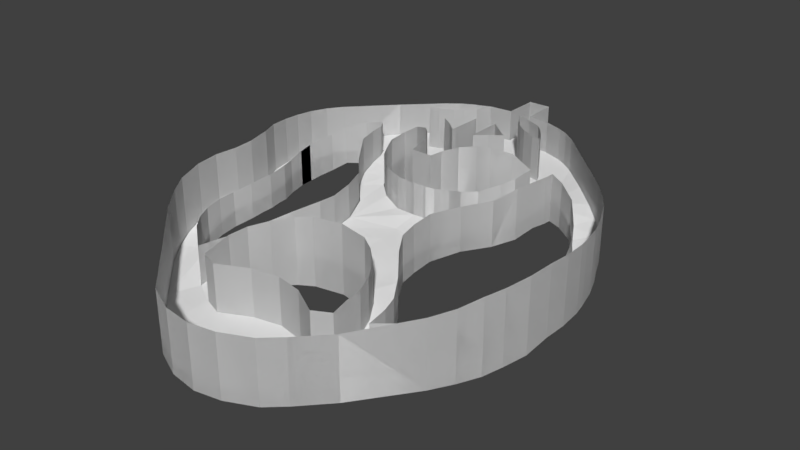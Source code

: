 # Source: Road.blend  (saved by Blender 2.79.0; exported with 4.5.12 LTS)
import bpy
from mathutils import Matrix  # noqa: F401  (used for matrix-valued properties, if any)

bpy.ops.wm.read_factory_settings(use_empty=True)
scene = bpy.context.scene
scene.name = 'Scene'

# ---- collections
col_collection_1 = bpy.data.collections.new('Collection 1'); scene.collection.children.link(col_collection_1)

# ---- world
world_world = bpy.data.worlds.new('World'); scene.world = world_world
world_world.color = (0.05088, 0.05088, 0.05088)
world_world.use_sun_shadow = False
world_world.sun_shadow_jitter_overblur = 0.0
world_world.cycles.sampling_method = 'MANUAL'

# ---- meshes
me_plane_001 = bpy.data.meshes.new('Plane.001')
me_plane_001.from_pydata([(2.054, -0.3033, 0.5093), (2.054, -0.3033, -0.1669), (1.885, 0.287, 0.5093), (1.885, 0.287, -0.0761), (2.036, -0.7438, 0.5093), (2.036, -0.7438, -0.2058), (1.992, -0.9707, 0.4767), (1.992, -0.9707, -0.2837), (1.826, -1.366, 0.3998), (1.826, -1.366, -0.361), (1.544, -1.732, 0.2687), (1.544, -1.732, -0.4249), (1.052, -2.23, 0.1592), (1.052, -2.23, -0.4982), (0.7699, -2.52, 0.1592), (0.7699, -2.52, -0.5033), (0.5886, -2.685, 0.1592), (0.5886, -2.685, -0.5033), (0.2829, -2.822, 0.1592), (0.2829, -2.822, -0.5033), (0.001222, -2.872, 0.1592), (0.001222, -2.872, -0.5033), (-0.3001, -2.832, 0.1592), (-0.3001, -2.832, -0.4968), (-0.6137, -2.685, 0.1592), (-0.6137, -2.685, -0.5033), (-1.589, -1.729, 0.2484), (-1.589, -1.729, -0.4658), (-1.732, -1.525, 0.3044), (-1.732, -1.525, -0.4268), (-1.813, -1.359, 0.3532), (-1.813, -1.359, -0.3683), (-1.858, -1.107, 0.4036), (-1.858, -1.107, -0.3184), (-1.849, -0.8781, 0.43), (-1.849, -0.8781, -0.2827), (-1.786, -0.667, 0.4511), (-1.786, -0.667, -0.2403), (-1.755, -0.4829, 0.4775), (-1.755, -0.4829, -0.2192), (-1.771, -0.2576, -0.1927), (-1.839, -0.07873, 0.5093), (-1.839, -0.07873, -0.1716), (-1.85, 0.1107, 0.5093), (-1.85, 0.1107, -0.1665), (-1.799, 0.4443, 0.5093), (-1.799, 0.4443, -0.1337), (-1.725, 0.6107, 0.5093), (-1.725, 0.6107, -0.09434), (-1.615, 0.7632, 0.5093), (-1.615, 0.7632, -0.06082), (-0.8242, 1.561, 0.5093), (-0.8242, 1.561, -0.001793), (-0.5915, 1.72, 0.5093), (-0.5915, 1.72, -0.001792), (-0.3759, 1.801, 0.5093), (-0.3759, 1.801, -0.001792), (-0.1439, 1.822, 0.5093), (-0.1439, 1.822, -0.03512), (-0.1388, 2.19, 0.5093), (-0.1388, 2.19, -0.03512), (0.09833, 2.195, 0.5093), (0.09833, 2.195, -0.03512), (0.1041, 1.821, 0.5093), (0.1041, 1.821, -0.05446), (0.3382, 1.8, 0.5093), (0.3382, 1.8, -0.03549), (0.6481, 1.668, 0.5093), (0.6481, 1.668, 0.02873), (0.781, 1.566, 0.5093), (0.781, 1.566, 0.05493), (1.564, 0.7835, 0.5093), (1.564, 0.7835, 0.0211), (1.719, 0.5895, 0.5093), (1.719, 0.5895, -0.0113), (1.821, 0.4383, 0.5093), (1.821, 0.4383, -0.05666), (2.003, -0.008138, 0.5093), (2.003, -0.008138, -0.1215), (-1.189, 1.205, 0.5093), (-1.189, 1.205, -0.001793), (-1.529, -0.6046, 0.1537), (-1.529, -0.6046, -0.2281), (-1.52, -0.3506, 0.1753), (-1.52, -0.3506, -0.2003), (-1.527, -0.2531, 0.1861), (-1.527, -0.2531, -0.2003), (-1.589, -0.09017, 0.178), (-1.589, -0.09017, -0.2003), (-1.617, 0.08715, 0.2077), (-1.617, 0.08715, -0.187), (-1.617, 0.2256, 0.2379), (-1.617, 0.2256, -0.1803), (-1.533, 0.4799, 0.2934), (-1.533, 0.4799, -0.1202), (-1.443, 0.6117, 0.3654), (-1.443, 0.6117, -0.05388), (-1.267, 0.7472, 0.4213), (-1.267, 0.7472, -0.05388), (-1.1, 0.815, 0.4511), (-1.1, 0.815, -0.05388), (-1.068, 0.7512, 0.4263), (-1.068, 0.7512, -0.05388), (-1.048, 0.5957, 0.4271), (-1.048, 0.5957, -0.05388), (-0.9841, 0.3725, 0.4292), (-0.9841, 0.3725, -0.1071), (-0.8605, 0.1572, 0.3026), (-0.8605, 0.1572, -0.1371), (-0.6692, -0.05803, 0.2815), (-0.6692, -0.05803, -0.1677), (-0.5257, -0.365, 0.3108), (-0.5257, -0.365, -0.1971), (-0.5137, -0.5842, 0.2748), (-0.5137, -0.5842, -0.2306), (-0.5377, -0.7556, 0.2696), (-0.5377, -0.7556, -0.2403), (-0.6637, -0.9915, 0.2131), (-0.6637, -0.9915, -0.2557), (-0.8207, -1.175, 0.1256), (-0.8207, -1.175, -0.2776), (-0.9638, -1.393, 0.05362), (-0.9638, -1.393, -0.3315), (-1.025, -1.627, 0.05362), (-1.025, -1.627, -0.3819), (-1.067, -1.837, 0.05362), (-1.067, -1.837, -0.4756), (-1.383, -1.577, 0.05362), (-1.383, -1.577, -0.4095), (-1.514, -1.417, 0.05362), (-1.514, -1.417, -0.3985), (-1.598, -1.254, 0.05362), (-1.598, -1.254, -0.3634), (-1.614, -1.075, 0.08066), (-1.614, -1.075, -0.3207), (-1.609, -0.8951, 0.08877), (-1.609, -0.8951, -0.2947), (-1.546, -0.7078, 0.1347), (-1.546, -0.7078, -0.249), (-1.509, -0.4719, 0.1645), (-1.509, -0.4719, -0.2107), (-0.4687, 0.1458, -0.1455), (-0.4687, 0.1458, 0.3361), (-0.57, 0.2361, -0.139), (-0.57, 0.2361, 0.3511), (-0.2468, 0.04351, -0.1455), (-0.2468, 0.04351, 0.3361), (-0.01954, 0.01562, -0.1455), (-0.01954, 0.01562, 0.3361), (0.2076, 0.04221, -0.1455), (0.2076, 0.04221, 0.3361), (0.4441, 0.1525, -0.1455), (0.4441, 0.1525, 0.3361), (0.5837, 0.2468, -0.1455), (0.5837, 0.2468, 0.3466), (0.7604, 0.6017, -0.1455), (0.7604, 0.6017, 0.405), (0.7644, 0.8515, -0.1402), (0.7644, 0.8515, 0.415), (0.5797, 0.8103, -0.1455), (0.5797, 0.8103, 0.5446), (0.3869, 0.7092, -0.1455), (0.3869, 0.7092, 0.592), (0.2886, 0.6096, -0.1455), (0.2886, 0.6096, 0.6144), (0.1812, 0.4581, -0.1455), (0.1812, 0.4581, 0.6236), (0.1179, 0.265, -0.1455), (0.1179, 0.265, 0.6252), (0.09399, 0.1293, -0.1455), (0.09399, 0.1293, 0.6219), (-0.1323, 0.1322, -0.1455), (-0.1323, 0.1322, 0.6219), (-0.1585, 0.2747, -0.1455), (-0.1585, 0.2747, 0.6252), (-0.2189, 0.4541, -0.1455), (-0.2189, 0.4541, 0.6236), (-0.3212, 0.5976, -0.1455), (-0.3212, 0.5976, 0.6144), (-0.4289, 0.7086, -0.1455), (-0.4289, 0.7086, 0.592), (-0.6209, 0.8082, -0.1455), (-0.6209, 0.8082, 0.5224), (-0.8115, 0.8368, -0.1455), (-0.8115, 0.8368, 0.402), (-0.7956, 0.6023, -0.1455), (-0.7956, 0.6023, 0.3963), (-0.7318, 0.4541, -0.1455), (-0.7318, 0.4541, 0.3762), (-0.6574, 0.3199, -0.1455), (-0.6574, 0.3199, 0.3662), (0.6974, 0.4536, -0.1455), (0.6974, 0.4536, 0.3804), (-0.7081, 1.132, 0.6241), (-0.7081, 1.132, 0.00549), (-0.6623, 1.229, 0.6241), (-0.6623, 1.229, 0.00549), (-0.5142, 1.407, 0.6241), (-0.5142, 1.407, 0.00549), (-0.3531, 1.486, 0.6241), (-0.3531, 1.486, 0.00549), (-0.208, 1.53, 0.6241), (-0.208, 1.53, 0.00549), (-0.2812, 1.386, 0.6241), (-0.2812, 1.386, 0.00549), (-0.3764, 1.291, 0.6241), (-0.3764, 1.291, 0.00549), (-0.4628, 1.225, 0.6241), (-0.4628, 1.225, 0.00549), (-0.6056, 1.158, 0.6241), (-0.6056, 1.158, 0.00549), (-0.5943, 1.321, 0.00549), (-0.5943, 1.321, 0.6241), (0.5463, 1.722, 0.5093), (0.6701, 1.132, 0.6241), (0.6701, 1.132, 0.00549), (0.6244, 1.229, 0.6241), (0.6244, 1.229, 0.00549), (0.4763, 1.407, 0.6241), (0.4763, 1.407, 0.00549), (0.3151, 1.486, 0.6241), (0.3151, 1.486, 0.00549), (0.1701, 1.53, 0.6241), (0.1701, 1.53, 0.00549), (0.2433, 1.386, 0.6241), (0.2433, 1.386, 0.00549), (0.3385, 1.291, 0.6241), (0.3385, 1.291, 0.00549), (0.4249, 1.225, 0.6241), (0.4249, 1.225, 0.00549), (0.5676, 1.158, 0.6241), (0.5676, 1.158, 0.00549), (0.5564, 1.321, 0.00549), (0.5564, 1.321, 0.6241), (0.5463, 1.722, -0.003382), (-0.6844, 1.668, 0.5093), (-0.6844, 1.668, -0.001793), (-1.836, 0.2771, 0.5093), (-1.836, 0.2771, -0.1501), (-1.581, 0.3468, -0.1502), (-1.581, 0.3468, 0.2656), (-1.184, -2.141, 0.1592), (-1.184, -2.141, -0.5054), (1.697, -1.549, 0.3235), (1.697, -1.549, -0.393), (1.91, -1.194, 0.4328), (1.91, -1.194, -0.3224), (2.059, -0.5235, 0.5093), (2.059, -0.5235, -0.1863), (2.04, -0.1969, 0.5093), (2.04, -0.1969, -0.1505), (1.941, 0.1664, -0.09877), (1.941, 0.1664, 0.5093), (-1.771, -0.2576, 0.5093), (1.805, -0.6046, 0.1607), (1.805, -0.6046, -0.2211), (1.809, -0.3506, 0.1823), (1.809, -0.3506, -0.1933), (1.805, -0.278, 0.1931), (1.805, -0.278, -0.1933), (1.761, -0.06667, 0.185), (1.761, -0.06667, -0.1933), (1.715, 0.07833, 0.2148), (1.715, 0.07833, -0.1799), (1.643, 0.2256, 0.2449), (1.643, 0.2256, -0.1733), (1.502, 0.4638, 0.3004), (1.502, 0.4638, -0.1132), (1.39, 0.6117, 0.3724), (1.39, 0.6117, -0.04685), (1.178, 0.7663, 0.4283), (1.178, 0.7663, -0.04685), (1.034, 0.8238, 0.4582), (1.034, 0.8238, -0.04685), (1.024, 0.7365, 0.4546), (1.024, 0.7365, -0.04685), (0.9909, 0.5957, 0.4501), (0.9909, 0.5957, -0.04685), (0.9418, 0.3725, 0.4362), (0.9418, 0.3725, -0.1001), (0.8226, 0.1572, 0.3581), (0.8226, 0.1572, -0.13), (0.6181, -0.06685, 0.3155), (0.6181, -0.06685, -0.1607), (0.4863, -0.365, 0.3124), (0.4863, -0.365, -0.19), (0.4699, -0.5842, 0.2818), (0.4699, -0.5842, -0.2236), (0.4953, -0.7718, 0.2604), (0.4953, -0.7718, -0.2333), (0.6126, -0.9677, 0.2201), (0.6126, -0.9677, -0.2487), (0.8115, -1.217, 0.1326), (0.8115, -1.217, -0.2705), (0.9279, -1.413, 0.06064), (0.9279, -1.413, -0.3245), (0.9871, -1.593, 0.06064), (0.9871, -1.593, -0.3748), (1.029, -1.841, 0.06064), (1.029, -1.841, -0.4686), (1.349, -1.577, 0.06064), (1.349, -1.577, -0.4024), (1.502, -1.41, 0.06064), (1.502, -1.41, -0.3914), (1.604, -1.254, 0.06064), (1.604, -1.254, -0.3564), (1.706, -1.057, 0.08768), (1.706, -1.057, -0.3136), (1.758, -0.8951, 0.09579), (1.758, -0.8951, -0.2876), (1.791, -0.7078, 0.1418), (1.791, -0.7078, -0.2419), (1.815, -0.4719, 0.1715), (1.815, -0.4719, -0.2037), (1.59, 0.3351, -0.1432), (1.59, 0.3351, 0.2727), (-0.1494, 0.7871, 0.6249), (-0.1437, 0.8339, 0.6249), (-0.1373, 1.179, 0.6249), (-0.3152, 1.027, 0.6249), (-0.3924, 0.9798, 0.6249), (-0.262, 0.8906, 0.6249), (-0.1494, 0.7871, -0.08551), (-0.1437, 0.8339, -0.08551), (-0.1373, 1.179, -0.08551), (-0.3152, 1.027, -0.08551), (-0.3924, 0.9798, -0.08551), (-0.262, 0.8906, -0.08551), (0.1111, 0.7871, 0.628), (0.1055, 0.8339, 0.628), (0.09908, 1.179, 0.628), (0.2769, 1.027, 0.628), (0.3542, 0.9798, 0.628), (0.2238, 0.8906, 0.628), (0.1111, 0.7871, -0.08247), (0.1055, 0.8339, -0.08247), (0.09908, 1.179, -0.08247), (0.2769, 1.027, -0.08247), (0.3542, 0.9798, -0.08247), (0.2238, 0.8906, -0.08247), (0.7654, -1.982, 0.1238), (0.7257, -1.501, 0.2288), (0.7682, -1.656, 0.1976), (0.7668, -1.824, 0.1691), (-0.7576, -1.496, 0.219), (0.6174, -1.319, 0.2558), (0.4792, -1.192, 0.2936), (0.3183, -1.088, 0.3049), (-0.01901, -1.017, 0.3049), (-0.3272, -1.074, 0.2943), (-0.4758, -1.162, 0.2752), (-0.6452, -1.314, 0.243), (-0.8032, -1.688, 0.1931), (-0.8034, -1.982, 0.1238), (-0.6121, -2.052, 0.1238), (-0.2869, -1.901, 0.1238), (-0.0004383, -1.845, 0.1238), (0.2893, -1.902, 0.1238), (0.5888, -2.074, 0.1238), (0.7654, -1.982, -0.4431), (0.7257, -1.501, -0.4431), (0.7682, -1.656, -0.4431), (0.7668, -1.824, -0.4431), (-0.7576, -1.496, -0.4437), (0.6174, -1.319, -0.4431), (0.4792, -1.192, -0.4431), (0.3183, -1.088, -0.4431), (-0.01901, -1.017, -0.4431), (-0.3272, -1.074, -0.4431), (-0.4758, -1.162, -0.4431), (-0.6452, -1.314, -0.4431), (-0.8032, -1.688, -0.4431), (-0.8034, -1.982, -0.4431), (-0.6121, -2.052, -0.4431), (-0.2869, -1.901, -0.4431), (-0.0004383, -1.845, -0.4431), (0.2893, -1.902, -0.4431), (0.5888, -2.074, -0.4431), (1.805, -0.6046, 0.1607), (1.805, -0.6046, -0.2211), (1.809, -0.3506, 0.1823), (1.809, -0.3506, -0.1933), (1.815, -0.4719, 0.1715), (1.815, -0.4719, -0.2037)], [], [(252, 251, 3, 2), (248, 247, 4, 5), (5, 4, 6, 7), (246, 245, 8, 9), (244, 243, 10, 11), (11, 10, 12, 13), (13, 12, 14, 15), (15, 14, 16, 17), (17, 16, 18, 19), (19, 18, 20, 21), (21, 20, 22, 23), (23, 22, 24, 25), (242, 241, 26, 27), (27, 26, 28, 29), (29, 28, 30, 31), (31, 30, 32, 33), (33, 32, 34, 35), (35, 34, 36, 37), (37, 36, 38, 39), (42, 41, 43, 44), (238, 237, 45, 46), (46, 45, 47, 48), (48, 47, 49, 50), (80, 79, 51, 52), (236, 235, 53, 54), (54, 53, 55, 56), (56, 55, 57, 58), (58, 57, 59, 60), (60, 59, 61, 62), (62, 61, 63, 64), (64, 63, 65, 66), (234, 213, 67, 68), (68, 67, 69, 70), (70, 69, 71, 72), (72, 71, 73, 74), (74, 73, 75, 76), (3, 76, 75, 2), (249, 250, 78, 77), (50, 49, 79, 80), (140, 139, 81, 82), (83, 84, 86, 85), (85, 86, 88, 87), (87, 88, 90, 89), (89, 90, 92, 91), (240, 239, 94, 93), (93, 94, 96, 95), (95, 96, 98, 97), (97, 98, 100, 99), (99, 100, 102, 101), (101, 102, 104, 103), (103, 104, 106, 105), (105, 106, 108, 107), (107, 108, 110, 109), (109, 110, 112, 111), (111, 112, 114, 113), (113, 114, 116, 115), (115, 116, 118, 117), (117, 118, 120, 119), (119, 120, 122, 121), (121, 122, 124, 123), (123, 124, 126, 125), (125, 126, 128, 127), (127, 128, 130, 129), (129, 130, 132, 131), (131, 132, 134, 133), (133, 134, 136, 135), (135, 136, 138, 137), (81, 137, 138, 82), (84, 83, 139, 140), (144, 143, 141, 142), (142, 141, 145, 146), (146, 145, 147, 148), (148, 147, 149, 150), (150, 149, 151, 152), (152, 151, 153, 154), (192, 191, 155, 156), (156, 155, 157, 158), (158, 157, 159, 160), (160, 159, 161, 162), (162, 161, 163, 164), (164, 163, 165, 166), (166, 165, 167, 168), (168, 167, 169, 170), (170, 169, 171, 172), (172, 171, 173, 174), (174, 173, 175, 176), (176, 175, 177, 178), (178, 177, 179, 180), (180, 179, 181, 182), (182, 181, 183, 184), (184, 183, 185, 186), (186, 185, 187, 188), (188, 187, 189, 190), (144, 190, 189, 143), (154, 153, 191, 192), (193, 194, 196, 195), (212, 211, 198, 197), (197, 198, 200, 199), (199, 200, 202, 201), (201, 202, 204, 203), (203, 204, 206, 205), (205, 206, 208, 207), (207, 208, 210, 209), (193, 209, 210, 194), (195, 196, 211, 212), (214, 215, 217, 216), (233, 232, 219, 218), (218, 219, 221, 220), (220, 221, 223, 222), (222, 223, 225, 224), (224, 225, 227, 226), (226, 227, 229, 228), (228, 229, 231, 230), (214, 230, 231, 215), (216, 217, 232, 233), (66, 65, 213, 234), (52, 51, 235, 236), (44, 43, 237, 238), (40, 253, 41, 42), (91, 92, 239, 240), (25, 24, 241, 242), (9, 8, 243, 244), (7, 6, 245, 246), (1, 0, 247, 248), (0, 1, 250, 249), (77, 78, 251, 252), (39, 38, 253, 40), (313, 312, 254, 255), (256, 257, 259, 258), (258, 259, 261, 260), (260, 261, 263, 262), (262, 263, 265, 264), (315, 314, 267, 266), (266, 267, 269, 268), (268, 269, 271, 270), (270, 271, 273, 272), (272, 273, 275, 274), (274, 275, 277, 276), (276, 277, 279, 278), (278, 279, 281, 280), (280, 281, 283, 282), (282, 283, 285, 284), (284, 285, 287, 286), (286, 287, 289, 288), (288, 289, 291, 290), (290, 291, 293, 292), (292, 293, 295, 294), (294, 295, 297, 296), (296, 297, 299, 298), (298, 299, 301, 300), (300, 301, 303, 302), (302, 303, 305, 304), (304, 305, 307, 306), (306, 307, 309, 308), (308, 309, 311, 310), (254, 310, 311, 255), (257, 256, 312, 313), (264, 265, 314, 315), (320, 321, 327, 326), (318, 319, 325, 324), (316, 317, 323, 322), (316, 321, 327, 322), (319, 320, 326, 325), (317, 318, 324, 323), (332, 333, 339, 338), (330, 331, 337, 336), (328, 329, 335, 334), (328, 333, 339, 334), (331, 332, 338, 337), (329, 330, 336, 335), (352, 353, 372, 371), (346, 347, 366, 365), (353, 354, 373, 372), (347, 348, 367, 366), (354, 355, 374, 373), (348, 349, 368, 367), (341, 345, 364, 360), (355, 356, 375, 374), (349, 350, 369, 368), (342, 341, 360, 361), (356, 357, 376, 375), (350, 351, 370, 369), (343, 342, 361, 362), (351, 344, 363, 370), (340, 343, 362, 359), (340, 358, 377, 359), (344, 352, 371, 363), (383, 379, 378, 382), (381, 383, 382, 380), (365, 364, 345, 346), (376, 357, 358, 377)])
me_plane_001.use_remesh_preserve_volume = False
me_plane_001.use_remesh_preserve_attributes = False
me_plane_001.use_mirror_vertex_groups = False
me_plane_001.update()
me_plane_002 = bpy.data.meshes.new('Plane.002')
me_plane_002.from_pydata([(2.054, -0.3033, 0.5093), (2.054, -0.3033, -0.1669), (1.885, 0.287, 0.5093), (1.885, 0.287, -0.0761), (2.036, -0.7438, 0.5093), (2.036, -0.7438, -0.2058), (1.992, -0.9707, 0.4767), (1.992, -0.9707, -0.2837), (1.826, -1.366, 0.3998), (1.826, -1.366, -0.361), (1.544, -1.732, 0.2687), (1.544, -1.732, -0.4249), (1.052, -2.23, 0.1592), (1.052, -2.23, -0.4982), (0.7699, -2.52, 0.1592), (0.7699, -2.52, -0.5033), (0.5886, -2.685, 0.1592), (0.5886, -2.685, -0.5033), (0.2829, -2.822, 0.1592), (0.2829, -2.822, -0.5033), (0.001222, -2.872, 0.1592), (0.001222, -2.872, -0.5033), (-0.3001, -2.832, 0.1592), (-0.3001, -2.832, -0.4968), (-0.6137, -2.685, 0.1592), (-0.6137, -2.685, -0.5033), (-1.589, -1.729, 0.2484), (-1.589, -1.729, -0.4658), (-1.732, -1.525, 0.3044), (-1.732, -1.525, -0.4268), (-1.813, -1.359, 0.3532), (-1.813, -1.359, -0.3683), (-1.858, -1.107, 0.4036), (-1.858, -1.107, -0.3184), (-1.849, -0.8781, 0.43), (-1.849, -0.8781, -0.2827), (-1.786, -0.667, 0.4511), (-1.786, -0.667, -0.2403), (-1.755, -0.4829, 0.4775), (-1.755, -0.4829, -0.2192), (-1.771, -0.2576, -0.1927), (-1.839, -0.07873, 0.5093), (-1.839, -0.07873, -0.1716), (-1.85, 0.1107, 0.5093), (-1.85, 0.1107, -0.1665), (-1.799, 0.4443, 0.5093), (-1.799, 0.4443, -0.1337), (-1.725, 0.6107, 0.5093), (-1.725, 0.6107, -0.09434), (-1.615, 0.7632, 0.5093), (-1.615, 0.7632, -0.06082), (-0.8242, 1.561, 0.5093), (-0.8242, 1.561, -0.001793), (-0.5915, 1.72, 0.5093), (-0.5915, 1.72, -0.001792), (-0.3759, 1.801, 0.5093), (-0.3759, 1.801, -0.001792), (-0.1439, 1.822, 0.5093), (-0.1439, 1.822, -0.03512), (-0.1388, 2.19, 0.5093), (-0.1388, 2.19, -0.03512), (0.09833, 2.195, 0.5093), (0.09833, 2.195, -0.03512), (0.1041, 1.821, 0.5093), (0.1041, 1.821, -0.05446), (0.3382, 1.8, 0.5093), (0.3382, 1.8, -0.03549), (0.6481, 1.668, 0.5093), (0.6481, 1.668, 0.02873), (0.781, 1.566, 0.5093), (0.781, 1.566, 0.05493), (1.564, 0.7835, 0.5093), (1.564, 0.7835, 0.0211), (1.719, 0.5895, 0.5093), (1.719, 0.5895, -0.0113), (1.821, 0.4383, 0.5093), (1.821, 0.4383, -0.05666), (2.003, -0.008138, 0.5093), (2.003, -0.008138, -0.1215), (-1.189, 1.205, 0.5093), (-1.189, 1.205, -0.001793), (-1.529, -0.6046, 0.1537), (-1.529, -0.6046, -0.2281), (-1.52, -0.3506, 0.1753), (-1.52, -0.3506, -0.2003), (-1.527, -0.2531, 0.1861), (-1.527, -0.2531, -0.2003), (-1.589, -0.09017, 0.178), (-1.589, -0.09017, -0.2003), (-1.617, 0.08715, 0.2077), (-1.617, 0.08715, -0.187), (-1.617, 0.2256, 0.2379), (-1.617, 0.2256, -0.1803), (-1.533, 0.4799, 0.2934), (-1.533, 0.4799, -0.1202), (-1.443, 0.6117, 0.3654), (-1.443, 0.6117, -0.05388), (-1.267, 0.7472, 0.4213), (-1.267, 0.7472, -0.05388), (-1.1, 0.815, 0.4511), (-1.1, 0.815, -0.05388), (-1.068, 0.7512, 0.4263), (-1.068, 0.7512, -0.05388), (-1.048, 0.5957, 0.4271), (-1.048, 0.5957, -0.05388), (-0.9841, 0.3725, 0.4292), (-0.9841, 0.3725, -0.1071), (-0.8605, 0.1572, 0.3026), (-0.8605, 0.1572, -0.1371), (-0.6692, -0.05803, 0.2815), (-0.6692, -0.05803, -0.1677), (-0.5257, -0.365, 0.3108), (-0.5257, -0.365, -0.1971), (-0.5137, -0.5842, 0.2748), (-0.5137, -0.5842, -0.2306), (-0.5377, -0.7556, 0.2696), (-0.5377, -0.7556, -0.2403), (-0.6637, -0.9915, 0.2131), (-0.6637, -0.9915, -0.2557), (-0.8207, -1.175, 0.1256), (-0.8207, -1.175, -0.2776), (-0.9638, -1.393, 0.05362), (-0.9638, -1.393, -0.3315), (-1.025, -1.627, 0.05362), (-1.025, -1.627, -0.3819), (-1.067, -1.837, 0.05362), (-1.067, -1.837, -0.4756), (-1.383, -1.577, 0.05362), (-1.383, -1.577, -0.4095), (-1.514, -1.417, 0.05362), (-1.514, -1.417, -0.3985), (-1.598, -1.254, 0.05362), (-1.598, -1.254, -0.3634), (-1.614, -1.075, 0.08066), (-1.614, -1.075, -0.3207), (-1.609, -0.8951, 0.08877), (-1.609, -0.8951, -0.2947), (-1.546, -0.7078, 0.1347), (-1.546, -0.7078, -0.249), (-1.509, -0.4719, 0.1645), (-1.509, -0.4719, -0.2107), (-0.4687, 0.1458, -0.1455), (-0.4687, 0.1458, 0.3361), (-0.57, 0.2361, -0.139), (-0.57, 0.2361, 0.3511), (-0.2468, 0.04351, -0.1455), (-0.2468, 0.04351, 0.3361), (-0.01954, 0.01562, -0.1455), (-0.01954, 0.01562, 0.3361), (0.2076, 0.04221, -0.1455), (0.2076, 0.04221, 0.3361), (0.4441, 0.1525, -0.1455), (0.4441, 0.1525, 0.3361), (0.5837, 0.2468, -0.1455), (0.5837, 0.2468, 0.3466), (0.7604, 0.6017, -0.1455), (0.7604, 0.6017, 0.405), (0.7644, 0.8515, -0.1402), (0.7644, 0.8515, 0.415), (0.5797, 0.8103, -0.1455), (0.5797, 0.8103, 0.5446), (0.3869, 0.7092, -0.1455), (0.3869, 0.7092, 0.592), (0.2886, 0.6096, -0.1455), (0.2886, 0.6096, 0.6144), (0.1812, 0.4581, -0.1455), (0.1812, 0.4581, 0.6236), (0.1179, 0.265, -0.1455), (0.1179, 0.265, 0.6252), (0.09399, 0.1293, -0.1455), (0.09399, 0.1293, 0.6219), (-0.1323, 0.1322, -0.1455), (-0.1323, 0.1322, 0.6219), (-0.1585, 0.2747, -0.1455), (-0.1585, 0.2747, 0.6252), (-0.2189, 0.4541, -0.1455), (-0.2189, 0.4541, 0.6236), (-0.3212, 0.5976, -0.1455), (-0.3212, 0.5976, 0.6144), (-0.4289, 0.7086, -0.1455), (-0.4289, 0.7086, 0.592), (-0.6209, 0.8082, -0.1455), (-0.6209, 0.8082, 0.5224), (-0.8115, 0.8368, -0.1455), (-0.8115, 0.8368, 0.402), (-0.7956, 0.6023, -0.1455), (-0.7956, 0.6023, 0.3963), (-0.7318, 0.4541, -0.1455), (-0.7318, 0.4541, 0.3762), (-0.6574, 0.3199, -0.1455), (-0.6574, 0.3199, 0.3662), (0.6974, 0.4536, -0.1455), (0.6974, 0.4536, 0.3804), (-0.7081, 1.132, 0.6241), (-0.7081, 1.132, 0.00549), (-0.6623, 1.229, 0.6241), (-0.6623, 1.229, 0.00549), (-0.5142, 1.407, 0.6241), (-0.5142, 1.407, 0.00549), (-0.3531, 1.486, 0.6241), (-0.3531, 1.486, 0.00549), (-0.208, 1.53, 0.6241), (-0.208, 1.53, 0.00549), (-0.2812, 1.386, 0.6241), (-0.2812, 1.386, 0.00549), (-0.3764, 1.291, 0.6241), (-0.3764, 1.291, 0.00549), (-0.4628, 1.225, 0.6241), (-0.4628, 1.225, 0.00549), (-0.6056, 1.158, 0.6241), (-0.6056, 1.158, 0.00549), (-0.5943, 1.321, 0.00549), (-0.5943, 1.321, 0.6241), (0.5463, 1.722, 0.5093), (0.6701, 1.132, 0.6241), (0.6701, 1.132, 0.00549), (0.6244, 1.229, 0.6241), (0.6244, 1.229, 0.00549), (0.4763, 1.407, 0.6241), (0.4763, 1.407, 0.00549), (0.3151, 1.486, 0.6241), (0.3151, 1.486, 0.00549), (0.1701, 1.53, 0.6241), (0.1701, 1.53, 0.00549), (0.2433, 1.386, 0.6241), (0.2433, 1.386, 0.00549), (0.3385, 1.291, 0.6241), (0.3385, 1.291, 0.00549), (0.4249, 1.225, 0.6241), (0.4249, 1.225, 0.00549), (0.5676, 1.158, 0.6241), (0.5676, 1.158, 0.00549), (0.5564, 1.321, 0.00549), (0.5564, 1.321, 0.6241), (0.5463, 1.722, -0.003382), (-0.6844, 1.668, 0.5093), (-0.6844, 1.668, -0.001793), (-1.836, 0.2771, 0.5093), (-1.836, 0.2771, -0.1501), (-1.581, 0.3468, -0.1502), (-1.581, 0.3468, 0.2656), (-1.184, -2.141, 0.1592), (-1.184, -2.141, -0.5054), (1.697, -1.549, 0.3235), (1.697, -1.549, -0.393), (1.91, -1.194, 0.4328), (1.91, -1.194, -0.3224), (2.059, -0.5235, 0.5093), (2.059, -0.5235, -0.1863), (2.04, -0.1969, 0.5093), (2.04, -0.1969, -0.1505), (1.941, 0.1664, -0.09877), (1.941, 0.1664, 0.5093), (-1.771, -0.2576, 0.5093), (1.805, -0.6046, 0.1607), (1.805, -0.6046, -0.2211), (1.809, -0.3506, 0.1823), (1.809, -0.3506, -0.1933), (1.805, -0.278, 0.1931), (1.805, -0.278, -0.1933), (1.761, -0.06667, 0.185), (1.761, -0.06667, -0.1933), (1.715, 0.07833, 0.2148), (1.715, 0.07833, -0.1799), (1.643, 0.2256, 0.2449), (1.643, 0.2256, -0.1733), (1.502, 0.4638, 0.3004), (1.502, 0.4638, -0.1132), (1.39, 0.6117, 0.3724), (1.39, 0.6117, -0.04685), (1.178, 0.7663, 0.4283), (1.178, 0.7663, -0.04685), (1.034, 0.8238, 0.4582), (1.034, 0.8238, -0.04685), (1.024, 0.7365, 0.4546), (1.024, 0.7365, -0.04685), (0.9909, 0.5957, 0.4501), (0.9909, 0.5957, -0.04685), (0.9418, 0.3725, 0.4362), (0.9418, 0.3725, -0.1001), (0.8226, 0.1572, 0.3581), (0.8226, 0.1572, -0.13), (0.6181, -0.06685, 0.3155), (0.6181, -0.06685, -0.1607), (0.4863, -0.365, 0.3124), (0.4863, -0.365, -0.19), (0.4699, -0.5842, 0.2818), (0.4699, -0.5842, -0.2236), (0.4953, -0.7718, 0.2604), (0.4953, -0.7718, -0.2333), (0.6126, -0.9677, 0.2201), (0.6126, -0.9677, -0.2487), (0.8115, -1.217, 0.1326), (0.8115, -1.217, -0.2705), (0.9279, -1.413, 0.06064), (0.9279, -1.413, -0.3245), (0.9871, -1.593, 0.06064), (0.9871, -1.593, -0.3748), (1.029, -1.841, 0.06064), (1.029, -1.841, -0.4686), (1.349, -1.577, 0.06064), (1.349, -1.577, -0.4024), (1.502, -1.41, 0.06064), (1.502, -1.41, -0.3914), (1.604, -1.254, 0.06064), (1.604, -1.254, -0.3564), (1.706, -1.057, 0.08768), (1.706, -1.057, -0.3136), (1.758, -0.8951, 0.09579), (1.758, -0.8951, -0.2876), (1.791, -0.7078, 0.1418), (1.791, -0.7078, -0.2419), (1.815, -0.4719, 0.1715), (1.815, -0.4719, -0.2037), (1.59, 0.3351, -0.1432), (1.59, 0.3351, 0.2727), (-0.1494, 0.7871, 0.6249), (-0.1437, 0.8339, 0.6249), (-0.1373, 1.179, 0.6249), (-0.3152, 1.027, 0.6249), (-0.3924, 0.9798, 0.6249), (-0.262, 0.8906, 0.6249), (-0.1494, 0.7871, -0.08551), (-0.1437, 0.8339, -0.08551), (-0.1373, 1.179, -0.08551), (-0.3152, 1.027, -0.08551), (-0.3924, 0.9798, -0.08551), (-0.262, 0.8906, -0.08551), (0.1111, 0.7871, 0.628), (0.1055, 0.8339, 0.628), (0.09908, 1.179, 0.628), (0.2769, 1.027, 0.628), (0.3542, 0.9798, 0.628), (0.2238, 0.8906, 0.628), (0.1111, 0.7871, -0.08247), (0.1055, 0.8339, -0.08247), (0.09908, 1.179, -0.08247), (0.2769, 1.027, -0.08247), (0.3542, 0.9798, -0.08247), (0.2238, 0.8906, -0.08247), (0.7654, -1.982, 0.1238), (0.7257, -1.501, 0.2288), (0.7682, -1.656, 0.1976), (0.7668, -1.824, 0.1691), (-0.7576, -1.496, 0.219), (0.6174, -1.319, 0.2558), (0.4792, -1.192, 0.2936), (0.3183, -1.088, 0.3049), (-0.01901, -1.017, 0.3049), (-0.3272, -1.074, 0.2943), (-0.4758, -1.162, 0.2752), (-0.6452, -1.314, 0.243), (-0.8032, -1.688, 0.1931), (-0.8034, -1.982, 0.1238), (-0.6121, -2.052, 0.1238), (-0.2869, -1.901, 0.1238), (-0.0004383, -1.845, 0.1238), (0.2893, -1.902, 0.1238), (0.5888, -2.074, 0.1238), (0.7654, -1.982, -0.4431), (0.7257, -1.501, -0.4431), (0.7682, -1.656, -0.4431), (0.7668, -1.824, -0.4431), (-0.7576, -1.496, -0.4437), (0.6174, -1.319, -0.4431), (0.4792, -1.192, -0.4431), (0.3183, -1.088, -0.4431), (-0.01901, -1.017, -0.4431), (-0.3272, -1.074, -0.4431), (-0.4758, -1.162, -0.4431), (-0.6452, -1.314, -0.4431), (-0.8032, -1.688, -0.4431), (-0.8034, -1.982, -0.4431), (-0.6121, -2.052, -0.4431), (-0.2869, -1.901, -0.4431), (-0.0004383, -1.845, -0.4431), (0.2893, -1.902, -0.4431), (0.5888, -2.074, -0.4431), (1.805, -0.6046, 0.1607), (1.805, -0.6046, -0.2211), (1.809, -0.3506, 0.1823), (1.809, -0.3506, -0.1933), (1.815, -0.4719, 0.1715), (1.815, -0.4719, -0.2037)], [], [(252, 251, 3, 2), (248, 247, 4, 5), (5, 4, 6, 7), (246, 245, 8, 9), (244, 243, 10, 11), (11, 10, 12, 13), (13, 12, 14, 15), (15, 14, 16, 17), (17, 16, 18, 19), (19, 18, 20, 21), (21, 20, 22, 23), (23, 22, 24, 25), (242, 241, 26, 27), (27, 26, 28, 29), (29, 28, 30, 31), (31, 30, 32, 33), (33, 32, 34, 35), (35, 34, 36, 37), (37, 36, 38, 39), (42, 41, 43, 44), (238, 237, 45, 46), (46, 45, 47, 48), (48, 47, 49, 50), (80, 79, 51, 52), (236, 235, 53, 54), (54, 53, 55, 56), (56, 55, 57, 58), (58, 57, 59, 60), (60, 59, 61, 62), (62, 61, 63, 64), (64, 63, 65, 66), (234, 213, 67, 68), (68, 67, 69, 70), (70, 69, 71, 72), (72, 71, 73, 74), (74, 73, 75, 76), (3, 76, 75, 2), (249, 250, 78, 77), (50, 49, 79, 80), (140, 139, 81, 82), (83, 84, 86, 85), (85, 86, 88, 87), (87, 88, 90, 89), (89, 90, 92, 91), (240, 239, 94, 93), (93, 94, 96, 95), (95, 96, 98, 97), (97, 98, 100, 99), (99, 100, 102, 101), (101, 102, 104, 103), (103, 104, 106, 105), (105, 106, 108, 107), (107, 108, 110, 109), (109, 110, 112, 111), (111, 112, 114, 113), (113, 114, 116, 115), (115, 116, 118, 117), (117, 118, 120, 119), (119, 120, 122, 121), (121, 122, 124, 123), (123, 124, 126, 125), (125, 126, 128, 127), (127, 128, 130, 129), (129, 130, 132, 131), (131, 132, 134, 133), (133, 134, 136, 135), (135, 136, 138, 137), (81, 137, 138, 82), (84, 83, 139, 140), (144, 143, 141, 142), (142, 141, 145, 146), (146, 145, 147, 148), (148, 147, 149, 150), (150, 149, 151, 152), (152, 151, 153, 154), (192, 191, 155, 156), (156, 155, 157, 158), (158, 157, 159, 160), (160, 159, 161, 162), (162, 161, 163, 164), (164, 163, 165, 166), (166, 165, 167, 168), (168, 167, 169, 170), (170, 169, 171, 172), (172, 171, 173, 174), (174, 173, 175, 176), (176, 175, 177, 178), (178, 177, 179, 180), (180, 179, 181, 182), (182, 181, 183, 184), (184, 183, 185, 186), (186, 185, 187, 188), (188, 187, 189, 190), (144, 190, 189, 143), (154, 153, 191, 192), (193, 194, 196, 195), (212, 211, 198, 197), (197, 198, 200, 199), (199, 200, 202, 201), (201, 202, 204, 203), (203, 204, 206, 205), (205, 206, 208, 207), (207, 208, 210, 209), (193, 209, 210, 194), (195, 196, 211, 212), (214, 215, 217, 216), (233, 232, 219, 218), (218, 219, 221, 220), (220, 221, 223, 222), (222, 223, 225, 224), (224, 225, 227, 226), (226, 227, 229, 228), (228, 229, 231, 230), (214, 230, 231, 215), (216, 217, 232, 233), (66, 65, 213, 234), (52, 51, 235, 236), (44, 43, 237, 238), (40, 253, 41, 42), (91, 92, 239, 240), (25, 24, 241, 242), (9, 8, 243, 244), (7, 6, 245, 246), (1, 0, 247, 248), (0, 1, 250, 249), (77, 78, 251, 252), (39, 38, 253, 40), (313, 312, 254, 255), (256, 257, 259, 258), (258, 259, 261, 260), (260, 261, 263, 262), (262, 263, 265, 264), (315, 314, 267, 266), (266, 267, 269, 268), (268, 269, 271, 270), (270, 271, 273, 272), (272, 273, 275, 274), (274, 275, 277, 276), (276, 277, 279, 278), (278, 279, 281, 280), (280, 281, 283, 282), (282, 283, 285, 284), (284, 285, 287, 286), (286, 287, 289, 288), (288, 289, 291, 290), (290, 291, 293, 292), (292, 293, 295, 294), (294, 295, 297, 296), (296, 297, 299, 298), (298, 299, 301, 300), (300, 301, 303, 302), (302, 303, 305, 304), (304, 305, 307, 306), (306, 307, 309, 308), (308, 309, 311, 310), (254, 310, 311, 255), (257, 256, 312, 313), (264, 265, 314, 315), (320, 321, 327, 326), (318, 319, 325, 324), (316, 317, 323, 322), (316, 321, 327, 322), (319, 320, 326, 325), (317, 318, 324, 323), (332, 333, 339, 338), (330, 331, 337, 336), (328, 329, 335, 334), (328, 333, 339, 334), (331, 332, 338, 337), (329, 330, 336, 335), (352, 353, 372, 371), (346, 347, 366, 365), (353, 354, 373, 372), (347, 348, 367, 366), (354, 355, 374, 373), (348, 349, 368, 367), (341, 345, 364, 360), (355, 356, 375, 374), (349, 350, 369, 368), (342, 341, 360, 361), (356, 357, 376, 375), (350, 351, 370, 369), (343, 342, 361, 362), (351, 344, 363, 370), (340, 343, 362, 359), (340, 358, 377, 359), (344, 352, 371, 363), (383, 379, 378, 382), (381, 383, 382, 380), (365, 364, 345, 346), (376, 357, 358, 377)])
me_plane_002.use_remesh_preserve_volume = False
me_plane_002.use_remesh_preserve_attributes = False
me_plane_002.use_mirror_vertex_groups = False
me_plane_002.update()
me_plane = bpy.data.meshes.new('Plane')
me_plane.from_pydata([(-0.2459, 0.03988, -0.01155), (-0.3278, -1.072, -0.112), (-0.5055, -0.5892, -0.07223), (-0.5204, -0.3624, -0.04655), (-0.5289, -0.7649, -0.08248), (-0.4795, -1.16, -0.1248), (-0.6604, -0.9935, -0.09649), (-0.6494, -1.314, -0.1687), (-0.8215, -1.181, -0.1453), (-0.7592, -1.492, -0.2125), (-0.96, -1.393, -0.2046), (-0.8078, -1.693, -0.2731), (-1.022, -1.628, -0.2783), (-0.8065, -2.5, -0.3668), (-1.183, -2.14, -0.3658), (-0.4811, 0.1489, 0.01196), (-0.653, -0.06333, -0.01932), (-0.6612, 0.313, 0.02209), (-0.8575, 0.1599, 0.01322), (-0.8023, 0.6036, 0.08027), (-1.041, 0.5938, 0.07703), (-0.8231, 1.559, 0.1714), (-1.159, 1.232, 0.1665), (-1.064, -1.843, -0.3626), (-0.8052, -1.983, -0.368), (-0.2992, -2.831, -0.3773), (-0.2924, -2.132, -0.378), (-0.2922, -1.905, -0.3744), (-1.581, -1.731, -0.3306), (-1.39, -1.575, -0.3042), (-1.811, -1.341, -0.2534), (-1.602, -1.256, -0.2473), (-1.843, -0.8751, -0.1157), (-1.611, -0.893, -0.1223), (-1.75, -0.4889, -0.05607), (-1.512, -0.4746, -0.05159), (-1.837, -0.07532, -0.007033), (-1.591, -0.08973, -0.01028), (-1.724, 0.606, 0.09793), (-1.537, 0.48, 0.0765), (-1.619, 0.2238, 0.03394), (-1.835, 0.2708, 0.04319), (-1.405, 0.9778, 0.1432), (-1.266, 0.7572, 0.1066), (-1.442, 0.6179, 0.08903), (-1.591, 0.7876, 0.1179), (-1.531, -0.2568, -0.02598), (-1.769, -0.2568, -0.02598), (-1.551, -0.7005, -0.08028), (-1.78, -0.6673, -0.07578), (-1.617, -1.075, -0.1862), (-1.855, -1.102, -0.1754), (-1.096, 0.8237, 0.1198), (-0.7097, 1.131, 0.1714), (-0.7382, 0.4532, 0.05067), (-0.9765, 0.3732, 0.04487), (-1.059, 0.741, 0.1028), (-0.8153, 0.842, 0.1382), (-0.3954, 0.981, 0.1714), (-0.6186, 0.8137, 0.1639), (-0.2623, 0.889, 0.1714), (-0.4248, 0.7145, 0.1714), (-0.1478, 0.7839, 0.1714), (-0.3159, 0.6032, 0.1714), (-0.218, 0.4615, 0.1714), (-0.1837, 0.3686, 0.1714), (-0.1537, 0.2726, 0.1714), (-0.1289, 0.1341, 0.1714), (-0.1415, 0.8364, 0.1714), (-0.1354, 1.184, 0.1714), (-0.2058, 1.532, 0.1714), (-0.1407, 1.82, 0.1714), (-0.134, 2.185, 0.1714), (-0.3743, 1.292, 0.1714), (-0.2419, 1.091, 0.1714), (-0.5819, 1.722, 0.1714), (-0.5158, 1.409, 0.1714), (-0.3736, 1.8, 0.1714), (-0.352, 1.489, 0.1714), (-0.6842, 1.667, 0.1714), (-0.5959, 1.321, 0.1714), (-0.3165, 1.03, 0.1714), (-0.4638, 1.224, 0.1714), (-0.2804, 1.386, 0.1714), (-0.1756, 1.151, 0.1714), (-0.6045, 1.158, 0.1714), (-0.3616, 1.002, 0.1714), (-0.7536, 1.613, 0.1714), (-0.6626, 1.232, 0.1714), (-1.584, 0.3469, 0.05663), (-1.796, 0.442, 0.0734), (-1.847, 0.115, 0.01437), (-1.62, 0.08847, 0.009603), (-1.521, -1.418, -0.2854), (-1.719, -1.534, -0.3), (-0.6107, -2.054, -0.3748), (-0.611, -2.683, -0.3764), (0.2077, 0.03988, -0.006304), (0.3196, -1.086, -0.1274), (-0.01908, 0.01425, -0.001141), (-0.01908, -1.015, -0.1239), (0.4673, -0.5892, -0.06481), (-0.01908, -0.4649, -0.06662), (0.4823, -0.3624, -0.04124), (-0.01908, -0.2506, -0.05206), (0.4907, -0.7724, -0.07788), (-0.01908, -0.7148, -0.091), (0.4797, -1.191, -0.1268), (0.6091, -0.972, -0.09688), (0.6178, -1.317, -0.1514), (0.809, -1.218, -0.1383), (0.7272, -1.498, -0.1955), (0.9271, -1.417, -0.1757), (0.7696, -1.655, -0.2423), (0.9759, -1.567, -0.2295), (0.7722, -2.516, -0.3572), (0.4429, 0.1489, -0.001231), (0.6149, -0.06333, -0.0115), (0.5853, 0.2433, 0.008423), (0.8193, 0.1599, 0.01876), (0.7641, 0.6036, 0.09387), (0.9839, 0.5709, 0.09725), (0.7849, 1.559, 0.1714), (1.102, 1.242, 0.1901), (1.028, -1.843, -0.3517), (0.7671, -1.983, -0.3579), (0.001965, -2.87, -0.3754), (0.0006174, -2.154, -0.3773), (0.2841, -2.819, -0.3732), (0.2889, -2.132, -0.3703), (1.139, -2.132, -0.3443), (0.7683, -1.823, -0.2913), (1.543, -1.731, -0.2951), (1.352, -1.575, -0.2795), (1.827, -1.357, -0.2311), (1.612, -1.246, -0.2308), (1.988, -0.9703, -0.146), (1.762, -0.8965, -0.1613), (2.057, -0.4874, -0.05737), (1.817, -0.501, -0.08342), (1.997, -0.003334, 0.001018), (1.763, -0.06019, -0.02582), (1.709, 0.5978, 0.105), (1.509, 0.4626, 0.04927), (1.658, 0.2045, 0.01526), (1.875, 0.2995, 0.06309), (1.367, 0.9778, 0.1806), (1.175, 0.7775, 0.1481), (1.389, 0.6179, 0.09819), (1.553, 0.7924, 0.1475), (1.809, -0.2743, -0.05461), (2.045, -0.2393, -0.02772), (1.793, -0.7211, -0.1196), (2.029, -0.7431, -0.09404), (1.709, -1.059, -0.2004), (1.914, -1.176, -0.1921), (1.03, 0.8295, 0.16), (0.6716, 1.131, 0.1714), (0.7001, 0.4532, 0.04544), (0.9384, 0.3732, 0.04963), (1.021, 0.741, 0.1439), (0.7688, 0.857, 0.1538), (0.3572, 0.981, 0.1714), (0.5804, 0.8137, 0.1751), (0.2242, 0.889, 0.1714), (0.3867, 0.7145, 0.1714), (0.1096, 0.7839, 0.1714), (0.2778, 0.6032, 0.1714), (-0.01908, 0.5088, 0.1714), (0.1799, 0.4615, 0.1714), (-0.01908, 0.416, 0.1714), (0.1455, 0.3686, 0.1714), (-0.01908, 0.2842, 0.1714), (0.1155, 0.2726, 0.1714), (-0.01908, 0.132, 0.1714), (0.09077, 0.1341, 0.1714), (0.1033, 0.8364, 0.1714), (-0.01908, 0.8341, 0.1714), (0.09727, 1.184, 0.1714), (-0.01908, 1.182, 0.1714), (0.1676, 1.532, 0.1714), (-0.01908, 1.533, 0.1714), (0.1025, 1.82, 0.1714), (-0.01908, 1.825, 0.1714), (0.09583, 2.185, 0.1714), (-0.01908, 2.186, 0.1714), (0.3361, 1.292, 0.1714), (0.2037, 1.091, 0.1714), (0.5438, 1.722, 0.1714), (0.4776, 1.409, 0.1714), (0.3354, 1.8, 0.1714), (0.3139, 1.489, 0.1714), (0.646, 1.667, 0.1714), (0.5577, 1.321, 0.1714), (0.2784, 1.03, 0.1714), (0.4256, 1.224, 0.1714), (0.2422, 1.386, 0.1714), (0.1374, 1.151, 0.1714), (0.5664, 1.158, 0.1714), (0.3235, 1.002, 0.1714), (0.7155, 1.613, 0.1714), (0.6244, 1.232, 0.1714), (1.594, 0.3379, 0.02775), (1.814, 0.4413, 0.07794), (1.936, 0.1704, 0.0353), (1.72, 0.0801, -0.007721), (1.503, -1.418, -0.2509), (1.708, -1.534, -0.2579), (0.5886, -2.075, -0.3631), (0.5882, -2.683, -0.3636), (1.006, -1.72, -0.2882), (-0.00182, -1.847, -0.3733), (0.2896, -1.905, -0.3741)], [], [(106, 4, 1, 100), (104, 3, 2, 102), (99, 0, 3, 104), (102, 2, 4, 106), (1, 4, 6, 5), (5, 6, 8, 7), (7, 8, 10, 9), (9, 10, 12, 11), (24, 23, 14, 13), (3, 0, 15, 16), (16, 15, 17, 18), (55, 54, 19, 20), (52, 53, 21, 22), (11, 12, 23, 24), (26, 25, 126, 127), (95, 96, 25, 26), (94, 93, 31, 30), (51, 50, 33, 32), (49, 48, 35, 34), (47, 46, 37, 36), (90, 89, 39, 38), (91, 92, 40, 41), (45, 44, 43, 42), (38, 39, 44, 45), (34, 35, 46, 47), (32, 33, 48, 49), (30, 31, 50, 51), (42, 43, 52, 22), (56, 57, 53, 52), (18, 17, 54, 55), (20, 19, 57, 56), (53, 57, 59, 58), (58, 59, 61, 60), (60, 61, 63, 62), (62, 63, 64, 168), (168, 64, 65, 170), (170, 65, 66, 172), (172, 66, 67, 174), (62, 168, 177, 68), (68, 177, 179, 69), (69, 179, 181, 70), (70, 181, 183, 71), (71, 183, 185, 72), (82, 81, 74, 73), (83, 84, 69, 70), (79, 80, 76, 75), (77, 78, 70, 71), (75, 76, 78, 77), (87, 88, 80, 79), (85, 86, 81, 82), (73, 74, 84, 83), (53, 58, 86, 85), (21, 53, 88, 87), (41, 40, 89, 90), (36, 37, 92, 91), (28, 29, 93, 94), (24, 13, 96, 95), (106, 100, 98, 105), (104, 102, 101, 103), (99, 104, 103, 97), (102, 106, 105, 101), (98, 107, 108, 105), (107, 109, 110, 108), (109, 111, 112, 110), (111, 113, 114, 112), (115, 130, 124, 125), (103, 117, 116, 97), (117, 119, 118, 116), (159, 121, 120, 158), (156, 123, 122, 157), (131, 125, 124, 210), (129, 127, 126, 128), (208, 129, 128, 209), (124, 130, 132, 133), (113, 131, 210, 114), (207, 134, 135, 206), (155, 136, 137, 154), (153, 138, 139, 152), (151, 140, 141, 150), (203, 142, 143, 202), (204, 145, 144, 205), (149, 146, 147, 148), (142, 149, 148, 143), (138, 151, 150, 139), (136, 153, 152, 137), (134, 155, 154, 135), (146, 123, 156, 147), (160, 156, 157, 161), (119, 159, 158, 118), (121, 160, 161, 120), (157, 162, 163, 161), (162, 164, 165, 163), (164, 166, 167, 165), (166, 168, 169, 167), (168, 170, 171, 169), (170, 172, 173, 171), (172, 174, 175, 173), (166, 176, 177, 168), (176, 178, 179, 177), (178, 180, 181, 179), (180, 182, 183, 181), (182, 184, 185, 183), (195, 186, 187, 194), (196, 180, 178, 197), (192, 188, 189, 193), (190, 182, 180, 191), (188, 190, 191, 189), (200, 192, 193, 201), (198, 195, 194, 199), (186, 196, 197, 187), (157, 198, 199, 162), (122, 200, 201, 157), (145, 203, 202, 144), (140, 204, 205, 141), (132, 207, 206, 133), (125, 208, 209, 115), (14, 23, 29, 28), (127, 129, 212, 211), (26, 127, 211, 27), (26, 27, 95), (208, 212, 129)])
me_plane.use_remesh_preserve_volume = False
me_plane.use_remesh_preserve_attributes = False
me_plane.use_mirror_vertex_groups = False
me_plane.update()

# ---- objects
ob_invisible_wall_outside = bpy.data.objects.new('Invisible wall outside', me_plane_001)
ob_invisible_wall_inside = bpy.data.objects.new('Invisible wall inside', me_plane_002)
ob_road = bpy.data.objects.new('Road', me_plane)

# ---- transforms, parenting, visibility, modifiers, constraints
ob_invisible_wall_outside.location = (0.0, 0.0, 0.0)
ob_invisible_wall_outside.lineart.crease_threshold = 0.0
ob_invisible_wall_inside.location = (0.0, 0.0, 0.0)
ob_invisible_wall_inside.lineart.crease_threshold = 0.0
ob_road.location = (0.0, 0.0, 0.0)
ob_road.lineart.crease_threshold = 0.0

# ---- collection membership
col_collection_1.objects.link(ob_invisible_wall_outside)
col_collection_1.objects.link(ob_invisible_wall_inside)
col_collection_1.objects.link(ob_road)

# ---- scene / render settings (as saved in the file)
scene.frame_start = 1; scene.frame_end = 250; scene.frame_set(10)
scene.render.engine = 'BLENDER_EEVEE_NEXT'
scene.render.resolution_percentage = 50
scene.render.dither_intensity = 0.0
scene.cycles.use_denoising = False
scene.cycles.samples = 128
scene.cycles.sampling_pattern = 'TABULATED_SOBOL'
scene.cycles.use_adaptive_sampling = False
scene.cycles.use_light_tree = False
scene.cycles.blur_glossy = 0.0
scene.cycles.sample_clamp_indirect = 0.0
scene.view_settings.view_transform = 'Standard'
bpy.context.view_layer.update()

# ---- added for rendering (the .blend has no active camera and no usable light): camera, sun
cam_auto = bpy.data.cameras.new('AutoCamera')
cam_auto.lens = 50.0
cam_auto.sensor_width = 36.0
cam_auto.clip_end = 1000.0
ob_auto_camera = bpy.data.objects.new('AutoCamera', cam_auto)
scene.collection.objects.link(ob_auto_camera)
ob_auto_camera.location = (6.11823, -7.55928, 4.87539)
ob_auto_camera.rotation_euler = (1.09748, -7.21219e-08, 0.694738)
scene.camera = ob_auto_camera
light_auto_sun = bpy.data.lights.new('AutoSun', 'SUN')
light_auto_sun.energy = 3.0
light_auto_sun.angle = 0.0523599
ob_auto_sun = bpy.data.objects.new('AutoSun', light_auto_sun)
scene.collection.objects.link(ob_auto_sun)
ob_auto_sun.rotation_euler = (0.872665, 0.174533, 0.523599)
bpy.context.view_layer.update()
